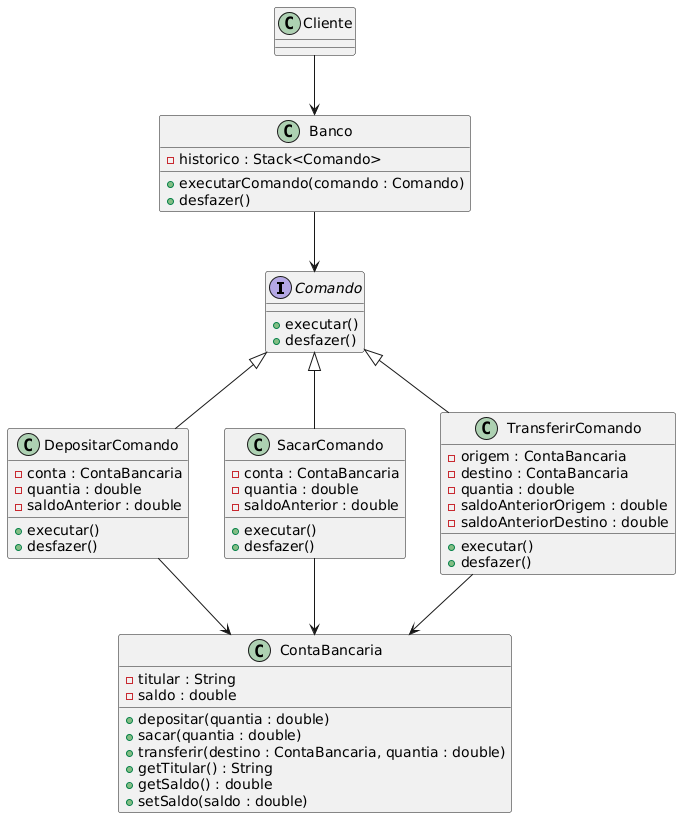

The diagram above was rendered by PlantUML. Its source (embedded in the PNG):
@startuml
interface Comando {
    +executar()
    +desfazer()
}

class DepositarComando {
    -conta : ContaBancaria
    -quantia : double
    -saldoAnterior : double
    +executar()
    +desfazer()
}

class SacarComando {
    -conta : ContaBancaria
    -quantia : double
    -saldoAnterior : double
    +executar()
    +desfazer()
}

class TransferirComando {
    -origem : ContaBancaria
    -destino : ContaBancaria
    -quantia : double
    -saldoAnteriorOrigem : double
    -saldoAnteriorDestino : double
    +executar()
    +desfazer()
}

class ContaBancaria {
    -titular : String
    -saldo : double
    +depositar(quantia : double)
    +sacar(quantia : double)
    +transferir(destino : ContaBancaria, quantia : double)
    +getTitular() : String
    +getSaldo() : double
    +setSaldo(saldo : double)
}

class Banco {
    -historico : Stack<Comando>
    +executarComando(comando : Comando)
    +desfazer()
}

class Cliente {
}

Comando <|-- DepositarComando
Comando <|-- SacarComando
Comando <|-- TransferirComando
DepositarComando --> ContaBancaria
SacarComando --> ContaBancaria
TransferirComando --> ContaBancaria
Banco --> Comando
Cliente --> Banco
@enduml